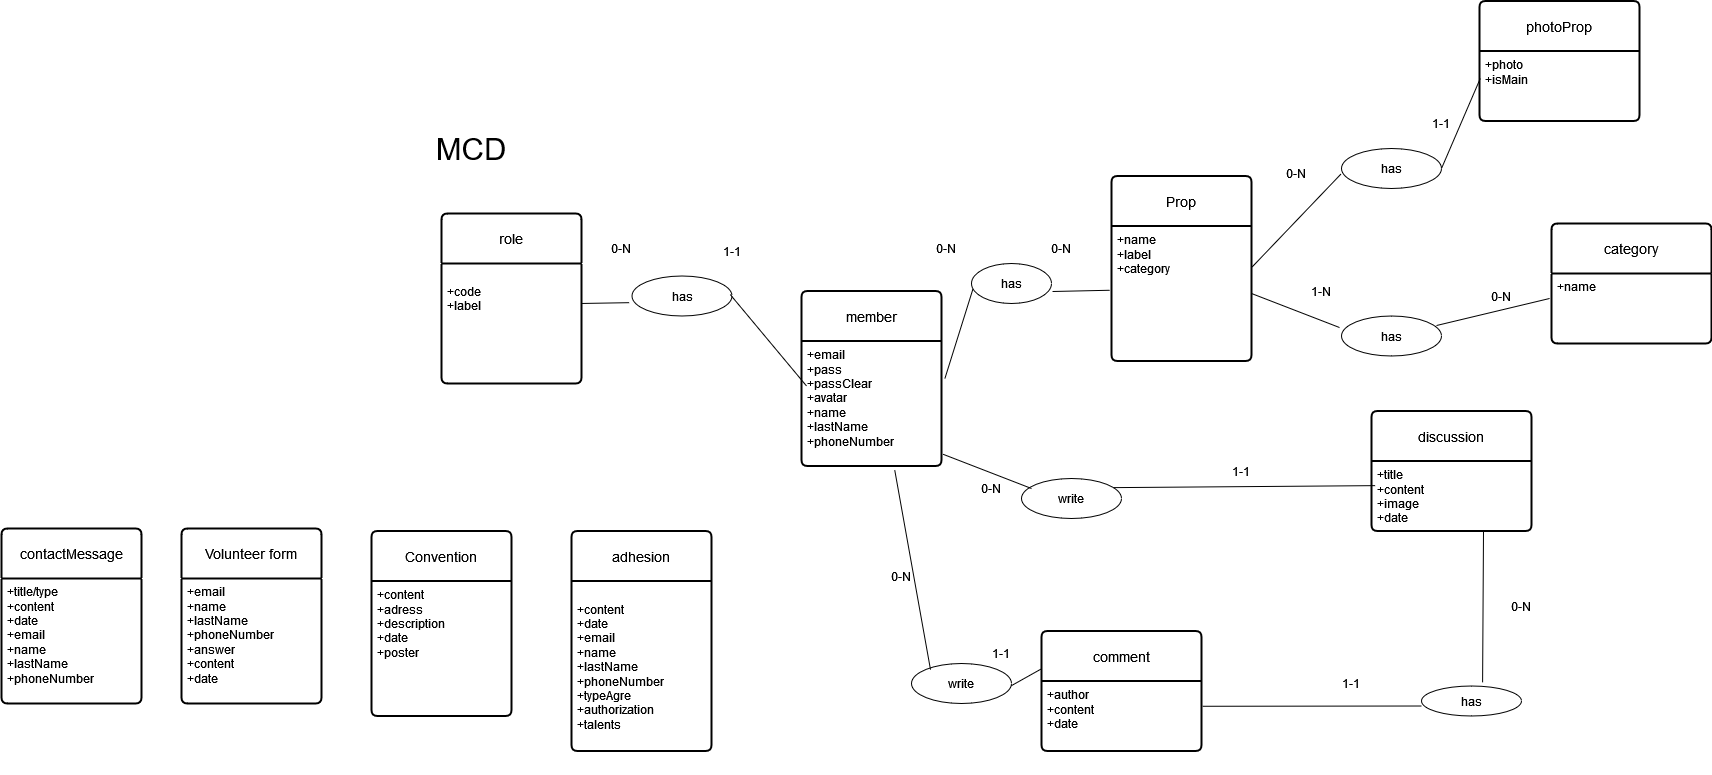

The diagram above was exported from draw.io. Its source (the exported page's mxGraphModel, read from the mxfile embedded in the PNG):
<mxGraphModel dx="2420" dy="2437" grid="1" gridSize="10" guides="1" tooltips="1" connect="1" arrows="1" fold="1" page="1" pageScale="1" pageWidth="827" pageHeight="1169" math="0" shadow="0">
  <root>
    <mxCell id="0" />
    <mxCell id="1" parent="0" />
    <mxCell id="2" value="role" style="swimlane;childLayout=stackLayout;horizontal=1;startSize=50;horizontalStack=0;rounded=1;fontSize=14;fontStyle=0;strokeWidth=2;resizeParent=0;resizeLast=1;shadow=0;dashed=0;align=center;arcSize=4;whiteSpace=wrap;html=1;" vertex="1" parent="1">
      <mxGeometry x="950" y="125" width="140" height="170" as="geometry" />
    </mxCell>
    <mxCell id="3" value="&lt;br&gt;+code&lt;br&gt;+label" style="align=left;strokeColor=none;fillColor=none;spacingLeft=4;fontSize=12;verticalAlign=top;resizable=0;rotatable=0;part=1;html=1;" vertex="1" parent="2">
      <mxGeometry y="50" width="140" height="120" as="geometry" />
    </mxCell>
    <mxCell id="4" value="member" style="swimlane;childLayout=stackLayout;horizontal=1;startSize=50;horizontalStack=0;rounded=1;fontSize=14;fontStyle=0;strokeWidth=2;resizeParent=0;resizeLast=1;shadow=0;dashed=0;align=center;arcSize=4;whiteSpace=wrap;html=1;" vertex="1" parent="1">
      <mxGeometry x="1310" y="202.5" width="140" height="175" as="geometry" />
    </mxCell>
    <mxCell id="5" value="+email&lt;br&gt;&lt;div&gt;+pass&lt;/div&gt;&lt;div&gt;+passClear&lt;/div&gt;&lt;div&gt;+avatar&lt;/div&gt;&lt;div&gt;+name&lt;/div&gt;&lt;div&gt;+lastName&lt;/div&gt;&lt;div&gt;+phoneNumber&lt;/div&gt;" style="align=left;strokeColor=none;fillColor=none;spacingLeft=4;fontSize=12;verticalAlign=top;resizable=0;rotatable=0;part=1;html=1;" vertex="1" parent="4">
      <mxGeometry y="50" width="140" height="125" as="geometry" />
    </mxCell>
    <mxCell id="6" value="has" style="ellipse;whiteSpace=wrap;html=1;align=center;" vertex="1" parent="1">
      <mxGeometry x="1140.5" y="187.5" width="100" height="40" as="geometry" />
    </mxCell>
    <mxCell id="7" value="Prop" style="swimlane;childLayout=stackLayout;horizontal=1;startSize=50;horizontalStack=0;rounded=1;fontSize=14;fontStyle=0;strokeWidth=2;resizeParent=0;resizeLast=1;shadow=0;dashed=0;align=center;arcSize=4;whiteSpace=wrap;html=1;" vertex="1" parent="1">
      <mxGeometry x="1620" y="87.5" width="140" height="185" as="geometry" />
    </mxCell>
    <mxCell id="8" value="&lt;div&gt;+name&lt;br&gt;&lt;/div&gt;&lt;div&gt;+label&lt;/div&gt;&lt;div&gt;+category&lt;br&gt;&lt;/div&gt;" style="align=left;strokeColor=none;fillColor=none;spacingLeft=4;fontSize=12;verticalAlign=top;resizable=0;rotatable=0;part=1;html=1;" vertex="1" parent="7">
      <mxGeometry y="50" width="140" height="135" as="geometry" />
    </mxCell>
    <mxCell id="9" value="has" style="ellipse;whiteSpace=wrap;html=1;align=center;" vertex="1" parent="1">
      <mxGeometry x="1480" y="175" width="80" height="40" as="geometry" />
    </mxCell>
    <mxCell id="10" value="discussion" style="swimlane;childLayout=stackLayout;horizontal=1;startSize=50;horizontalStack=0;rounded=1;fontSize=14;fontStyle=0;strokeWidth=2;resizeParent=0;resizeLast=1;shadow=0;dashed=0;align=center;arcSize=4;whiteSpace=wrap;html=1;" vertex="1" parent="1">
      <mxGeometry x="1880" y="322.5" width="160" height="120" as="geometry" />
    </mxCell>
    <mxCell id="11" value="+title&lt;br&gt;&lt;div&gt;+content&lt;/div&gt;&lt;div&gt;+image&lt;br&gt;&lt;/div&gt;&lt;div&gt;+date&lt;br&gt;&lt;/div&gt;" style="align=left;strokeColor=none;fillColor=none;spacingLeft=4;fontSize=12;verticalAlign=top;resizable=0;rotatable=0;part=1;html=1;" vertex="1" parent="10">
      <mxGeometry y="50" width="160" height="70" as="geometry" />
    </mxCell>
    <mxCell id="12" value="write" style="ellipse;whiteSpace=wrap;html=1;align=center;rotation=0;" vertex="1" parent="1">
      <mxGeometry x="1530" y="390" width="100" height="40" as="geometry" />
    </mxCell>
    <mxCell id="13" value="has" style="ellipse;whiteSpace=wrap;html=1;align=center;" vertex="1" parent="1">
      <mxGeometry x="1850" y="60" width="100" height="40" as="geometry" />
    </mxCell>
    <mxCell id="14" value="0-N" style="text;html=1;align=center;verticalAlign=middle;whiteSpace=wrap;rounded=0;" vertex="1" parent="1">
      <mxGeometry x="1100" y="145" width="60" height="30" as="geometry" />
    </mxCell>
    <mxCell id="15" value="0-N" style="text;html=1;align=center;verticalAlign=middle;whiteSpace=wrap;rounded=0;" vertex="1" parent="1">
      <mxGeometry x="1540" y="145" width="60" height="30" as="geometry" />
    </mxCell>
    <mxCell id="16" value="0-N" style="text;html=1;align=center;verticalAlign=middle;whiteSpace=wrap;rounded=0;" vertex="1" parent="1">
      <mxGeometry x="1425" y="145" width="60" height="30" as="geometry" />
    </mxCell>
    <mxCell id="17" value="0-N" style="text;html=1;align=center;verticalAlign=middle;whiteSpace=wrap;rounded=0;" vertex="1" parent="1">
      <mxGeometry x="1774.5" y="70" width="60" height="30" as="geometry" />
    </mxCell>
    <mxCell id="18" value="1-1" style="text;html=1;align=center;verticalAlign=middle;whiteSpace=wrap;rounded=0;" vertex="1" parent="1">
      <mxGeometry x="1920" y="20" width="60" height="30" as="geometry" />
    </mxCell>
    <mxCell id="19" value="1-1" style="text;html=1;align=center;verticalAlign=middle;whiteSpace=wrap;rounded=0;" vertex="1" parent="1">
      <mxGeometry x="1211" y="147.5" width="60" height="30" as="geometry" />
    </mxCell>
    <mxCell id="20" value="0-N" style="text;html=1;align=center;verticalAlign=middle;whiteSpace=wrap;rounded=0;" vertex="1" parent="1">
      <mxGeometry x="1470" y="385" width="60" height="30" as="geometry" />
    </mxCell>
    <mxCell id="21" value="1-1" style="text;html=1;align=center;verticalAlign=middle;whiteSpace=wrap;rounded=0;" vertex="1" parent="1">
      <mxGeometry x="1720" y="367.5" width="60" height="30" as="geometry" />
    </mxCell>
    <mxCell id="22" value="&lt;div style=&quot;font-size: 31px;&quot;&gt;&lt;font style=&quot;font-size: 31px;&quot;&gt;MCD&lt;/font&gt;&lt;/div&gt;&lt;div style=&quot;font-size: 31px;&quot;&gt;&lt;font style=&quot;font-size: 31px;&quot;&gt;&lt;br&gt;&lt;/font&gt;&lt;/div&gt;" style="text;html=1;align=center;verticalAlign=middle;whiteSpace=wrap;rounded=0;" vertex="1" parent="1">
      <mxGeometry x="950" y="65" width="60" height="30" as="geometry" />
    </mxCell>
    <mxCell id="23" value="comment" style="swimlane;childLayout=stackLayout;horizontal=1;startSize=50;horizontalStack=0;rounded=1;fontSize=14;fontStyle=0;strokeWidth=2;resizeParent=0;resizeLast=1;shadow=0;dashed=0;align=center;arcSize=4;whiteSpace=wrap;html=1;" vertex="1" parent="1">
      <mxGeometry x="1550" y="542.5" width="160" height="120" as="geometry" />
    </mxCell>
    <mxCell id="24" value="+author&lt;br&gt;&lt;div&gt;+content&lt;/div&gt;&lt;div&gt;+date&lt;br&gt;&lt;/div&gt;" style="align=left;strokeColor=none;fillColor=none;spacingLeft=4;fontSize=12;verticalAlign=top;resizable=0;rotatable=0;part=1;html=1;" vertex="1" parent="23">
      <mxGeometry y="50" width="160" height="70" as="geometry" />
    </mxCell>
    <mxCell id="25" value="write" style="ellipse;whiteSpace=wrap;html=1;align=center;rotation=0;" vertex="1" parent="1">
      <mxGeometry x="1420" y="575" width="100" height="40" as="geometry" />
    </mxCell>
    <mxCell id="26" value="0-N" style="text;html=1;align=center;verticalAlign=middle;whiteSpace=wrap;rounded=0;" vertex="1" parent="1">
      <mxGeometry x="1380" y="472.5" width="60" height="30" as="geometry" />
    </mxCell>
    <mxCell id="27" value="1-1" style="text;html=1;align=center;verticalAlign=middle;whiteSpace=wrap;rounded=0;" vertex="1" parent="1">
      <mxGeometry x="1480" y="550" width="60" height="30" as="geometry" />
    </mxCell>
    <mxCell id="28" value="has" style="ellipse;whiteSpace=wrap;html=1;align=center;" vertex="1" parent="1">
      <mxGeometry x="1930" y="597.5" width="100" height="30" as="geometry" />
    </mxCell>
    <mxCell id="29" value="0-N" style="text;html=1;align=center;verticalAlign=middle;whiteSpace=wrap;rounded=0;" vertex="1" parent="1">
      <mxGeometry x="2000" y="502.5" width="60" height="30" as="geometry" />
    </mxCell>
    <mxCell id="30" value="1-1" style="text;html=1;align=center;verticalAlign=middle;whiteSpace=wrap;rounded=0;" vertex="1" parent="1">
      <mxGeometry x="1830" y="580" width="60" height="30" as="geometry" />
    </mxCell>
    <mxCell id="31" value="Convention" style="swimlane;childLayout=stackLayout;horizontal=1;startSize=50;horizontalStack=0;rounded=1;fontSize=14;fontStyle=0;strokeWidth=2;resizeParent=0;resizeLast=1;shadow=0;dashed=0;align=center;arcSize=4;whiteSpace=wrap;html=1;" vertex="1" parent="1">
      <mxGeometry x="880" y="442.5" width="140" height="185" as="geometry" />
    </mxCell>
    <mxCell id="32" value="&lt;div&gt;+content&lt;br&gt;&lt;/div&gt;&lt;div&gt;+adress&lt;/div&gt;&lt;div&gt;+description&lt;/div&gt;&lt;div&gt;+date&lt;/div&gt;&lt;div&gt;+poster&lt;br&gt;&lt;/div&gt;" style="align=left;strokeColor=none;fillColor=none;spacingLeft=4;fontSize=12;verticalAlign=top;resizable=0;rotatable=0;part=1;html=1;" vertex="1" parent="31">
      <mxGeometry y="50" width="140" height="135" as="geometry" />
    </mxCell>
    <mxCell id="33" value="contactMessage" style="swimlane;childLayout=stackLayout;horizontal=1;startSize=50;horizontalStack=0;rounded=1;fontSize=14;fontStyle=0;strokeWidth=2;resizeParent=0;resizeLast=1;shadow=0;dashed=0;align=center;arcSize=4;whiteSpace=wrap;html=1;" vertex="1" parent="1">
      <mxGeometry x="510" y="440" width="140" height="175" as="geometry" />
    </mxCell>
    <mxCell id="34" value="+title/type&lt;br&gt;&lt;div&gt;+content&lt;/div&gt;&lt;div&gt;+date&lt;/div&gt;&lt;div&gt;+email&lt;br&gt;&lt;div&gt;+name&lt;/div&gt;&lt;div&gt;+lastName&lt;/div&gt;&lt;div&gt;+phoneNumber&lt;br&gt;&lt;/div&gt;&lt;/div&gt;&lt;div&gt;&lt;br&gt;&lt;/div&gt;&lt;div&gt;&lt;br&gt;&lt;/div&gt;" style="align=left;strokeColor=none;fillColor=none;spacingLeft=4;fontSize=12;verticalAlign=top;resizable=0;rotatable=0;part=1;html=1;" vertex="1" parent="33">
      <mxGeometry y="50" width="140" height="125" as="geometry" />
    </mxCell>
    <mxCell id="35" value="Volunteer form" style="swimlane;childLayout=stackLayout;horizontal=1;startSize=50;horizontalStack=0;rounded=1;fontSize=14;fontStyle=0;strokeWidth=2;resizeParent=0;resizeLast=1;shadow=0;dashed=0;align=center;arcSize=4;whiteSpace=wrap;html=1;" vertex="1" parent="1">
      <mxGeometry x="690" y="440" width="140" height="175" as="geometry" />
    </mxCell>
    <mxCell id="36" value="+email&lt;br&gt;&lt;div&gt;+name&lt;/div&gt;&lt;div&gt;+lastName&lt;/div&gt;&lt;div&gt;+phoneNumber&lt;br&gt;&lt;/div&gt;&lt;div&gt;+answer&lt;/div&gt;&lt;div&gt;+content&lt;/div&gt;&lt;div&gt;+date&lt;/div&gt;&lt;div&gt;&lt;br&gt;&lt;/div&gt;" style="align=left;strokeColor=none;fillColor=none;spacingLeft=4;fontSize=12;verticalAlign=top;resizable=0;rotatable=0;part=1;html=1;" vertex="1" parent="35">
      <mxGeometry y="50" width="140" height="125" as="geometry" />
    </mxCell>
    <mxCell id="37" value="photoProp" style="swimlane;childLayout=stackLayout;horizontal=1;startSize=50;horizontalStack=0;rounded=1;fontSize=14;fontStyle=0;strokeWidth=2;resizeParent=0;resizeLast=1;shadow=0;dashed=0;align=center;arcSize=4;whiteSpace=wrap;html=1;" vertex="1" parent="1">
      <mxGeometry x="1988" y="-87.5" width="160" height="120" as="geometry" />
    </mxCell>
    <mxCell id="38" value="&lt;div&gt;+photo&lt;/div&gt;&lt;div&gt;+isMain&lt;/div&gt;" style="align=left;strokeColor=none;fillColor=none;spacingLeft=4;fontSize=12;verticalAlign=top;resizable=0;rotatable=0;part=1;html=1;" vertex="1" parent="37">
      <mxGeometry y="50" width="160" height="70" as="geometry" />
    </mxCell>
    <mxCell id="39" value="" style="endArrow=none;html=1;rounded=0;exitX=1.004;exitY=0.304;exitDx=0;exitDy=0;exitPerimeter=0;entryX=-0.005;entryY=0.638;entryDx=0;entryDy=0;entryPerimeter=0;" edge="1" source="8" target="13" parent="1">
      <mxGeometry width="50" height="50" relative="1" as="geometry">
        <mxPoint x="1800" y="207.5" as="sourcePoint" />
        <mxPoint x="1850" y="157.5" as="targetPoint" />
      </mxGeometry>
    </mxCell>
    <mxCell id="40" value="" style="endArrow=none;html=1;rounded=0;exitX=1;exitY=0.5;exitDx=0;exitDy=0;entryX=0.005;entryY=0.392;entryDx=0;entryDy=0;entryPerimeter=0;" edge="1" source="13" target="38" parent="1">
      <mxGeometry width="50" height="50" relative="1" as="geometry">
        <mxPoint x="1960" y="175" as="sourcePoint" />
        <mxPoint x="2080" y="170.5" as="targetPoint" />
      </mxGeometry>
    </mxCell>
    <mxCell id="41" value="" style="endArrow=none;html=1;rounded=0;entryX=0.666;entryY=1.033;entryDx=0;entryDy=0;entryPerimeter=0;exitX=0.19;exitY=0.154;exitDx=0;exitDy=0;exitPerimeter=0;" edge="1" source="25" target="5" parent="1">
      <mxGeometry width="50" height="50" relative="1" as="geometry">
        <mxPoint x="1378" y="560" as="sourcePoint" />
        <mxPoint x="1420" y="460" as="targetPoint" />
      </mxGeometry>
    </mxCell>
    <mxCell id="42" value="" style="endArrow=none;html=1;rounded=0;exitX=0.998;exitY=0.556;exitDx=0;exitDy=0;exitPerimeter=0;entryX=-0.004;entryY=0.318;entryDx=0;entryDy=0;entryPerimeter=0;" edge="1" source="25" target="23" parent="1">
      <mxGeometry width="50" height="50" relative="1" as="geometry">
        <mxPoint x="1485" y="662.5" as="sourcePoint" />
        <mxPoint x="1535" y="612.5" as="targetPoint" />
      </mxGeometry>
    </mxCell>
    <mxCell id="43" value="" style="endArrow=none;html=1;rounded=0;entryX=0;entryY=0.667;entryDx=0;entryDy=0;entryPerimeter=0;exitX=1.007;exitY=0.361;exitDx=0;exitDy=0;exitPerimeter=0;" edge="1" source="24" target="28" parent="1">
      <mxGeometry width="50" height="50" relative="1" as="geometry">
        <mxPoint x="1769.6666666666667" y="640" as="sourcePoint" />
        <mxPoint x="1840" y="710" as="targetPoint" />
      </mxGeometry>
    </mxCell>
    <mxCell id="44" value="" style="endArrow=none;html=1;rounded=0;entryX=0.7;entryY=1;entryDx=0;entryDy=0;entryPerimeter=0;exitX=0.611;exitY=-0.121;exitDx=0;exitDy=0;exitPerimeter=0;" edge="1" source="28" target="11" parent="1">
      <mxGeometry width="50" height="50" relative="1" as="geometry">
        <mxPoint x="1920" y="610" as="sourcePoint" />
        <mxPoint x="1970" y="560" as="targetPoint" />
      </mxGeometry>
    </mxCell>
    <mxCell id="45" value="" style="endArrow=none;html=1;rounded=0;entryX=0.023;entryY=0.352;entryDx=0;entryDy=0;entryPerimeter=0;exitX=0.921;exitY=0.228;exitDx=0;exitDy=0;exitPerimeter=0;" edge="1" source="12" target="11" parent="1">
      <mxGeometry width="50" height="50" relative="1" as="geometry">
        <mxPoint x="1650" y="460" as="sourcePoint" />
        <mxPoint x="1700" y="410" as="targetPoint" />
      </mxGeometry>
    </mxCell>
    <mxCell id="46" value="" style="endArrow=none;html=1;rounded=0;entryX=0.018;entryY=0.638;entryDx=0;entryDy=0;entryPerimeter=0;exitX=1.024;exitY=0.301;exitDx=0;exitDy=0;exitPerimeter=0;" edge="1" source="5" target="9" parent="1">
      <mxGeometry width="50" height="50" relative="1" as="geometry">
        <mxPoint x="1425" y="207.5" as="sourcePoint" />
        <mxPoint x="1475" y="157.5" as="targetPoint" />
      </mxGeometry>
    </mxCell>
    <mxCell id="47" value="" style="endArrow=none;html=1;rounded=0;entryX=-0.013;entryY=0.476;entryDx=0;entryDy=0;entryPerimeter=0;exitX=1.013;exitY=0.7;exitDx=0;exitDy=0;exitPerimeter=0;" edge="1" source="9" target="8" parent="1">
      <mxGeometry width="50" height="50" relative="1" as="geometry">
        <mxPoint x="1553.5" y="202" as="sourcePoint" />
        <mxPoint x="1606.5" y="200" as="targetPoint" />
      </mxGeometry>
    </mxCell>
    <mxCell id="48" value="" style="endArrow=none;html=1;rounded=0;entryX=1.011;entryY=0.906;entryDx=0;entryDy=0;entryPerimeter=0;exitX=0.1;exitY=0.25;exitDx=0;exitDy=0;exitPerimeter=0;" edge="1" source="12" target="5" parent="1">
      <mxGeometry width="50" height="50" relative="1" as="geometry">
        <mxPoint x="1500" y="320" as="sourcePoint" />
        <mxPoint x="1550" y="270" as="targetPoint" />
      </mxGeometry>
    </mxCell>
    <mxCell id="49" value="" style="endArrow=none;html=1;rounded=0;entryX=-0.028;entryY=0.667;entryDx=0;entryDy=0;entryPerimeter=0;exitX=1.004;exitY=0.333;exitDx=0;exitDy=0;exitPerimeter=0;" edge="1" source="3" target="6" parent="1">
      <mxGeometry width="50" height="50" relative="1" as="geometry">
        <mxPoint x="1090" y="247.5" as="sourcePoint" />
        <mxPoint x="1140" y="197.5" as="targetPoint" />
      </mxGeometry>
    </mxCell>
    <mxCell id="50" value="" style="endArrow=none;html=1;rounded=0;entryX=0.036;entryY=0.36;entryDx=0;entryDy=0;entryPerimeter=0;exitX=0.982;exitY=0.463;exitDx=0;exitDy=0;exitPerimeter=0;" edge="1" source="6" target="5" parent="1">
      <mxGeometry width="50" height="50" relative="1" as="geometry">
        <mxPoint x="1238" y="210" as="sourcePoint" />
        <mxPoint x="1285" y="209.5" as="targetPoint" />
      </mxGeometry>
    </mxCell>
    <mxCell id="51" value="category" style="swimlane;childLayout=stackLayout;horizontal=1;startSize=50;horizontalStack=0;rounded=1;fontSize=14;fontStyle=0;strokeWidth=2;resizeParent=0;resizeLast=1;shadow=0;dashed=0;align=center;arcSize=4;whiteSpace=wrap;html=1;" vertex="1" parent="1">
      <mxGeometry x="2060" y="135" width="160" height="120" as="geometry" />
    </mxCell>
    <mxCell id="52" value="&lt;div&gt;+name&lt;/div&gt;" style="align=left;strokeColor=none;fillColor=none;spacingLeft=4;fontSize=12;verticalAlign=top;resizable=0;rotatable=0;part=1;html=1;" vertex="1" parent="51">
      <mxGeometry y="50" width="160" height="70" as="geometry" />
    </mxCell>
    <mxCell id="53" value="has" style="ellipse;whiteSpace=wrap;html=1;align=center;" vertex="1" parent="1">
      <mxGeometry x="1850" y="227.5" width="100" height="40" as="geometry" />
    </mxCell>
    <mxCell id="54" value="" style="endArrow=none;html=1;rounded=0;exitX=1;exitY=0.5;exitDx=0;exitDy=0;entryX=-0.02;entryY=0.288;entryDx=0;entryDy=0;entryPerimeter=0;" edge="1" source="8" target="53" parent="1">
      <mxGeometry width="50" height="50" relative="1" as="geometry">
        <mxPoint x="1771" y="189" as="sourcePoint" />
        <mxPoint x="1860" y="96" as="targetPoint" />
      </mxGeometry>
    </mxCell>
    <mxCell id="55" value="" style="endArrow=none;html=1;rounded=0;exitX=0.95;exitY=0.238;exitDx=0;exitDy=0;entryX=-0.012;entryY=0.357;entryDx=0;entryDy=0;entryPerimeter=0;exitPerimeter=0;" edge="1" source="53" target="52" parent="1">
      <mxGeometry width="50" height="50" relative="1" as="geometry">
        <mxPoint x="1949" y="252.5" as="sourcePoint" />
        <mxPoint x="1988" y="162.5" as="targetPoint" />
      </mxGeometry>
    </mxCell>
    <mxCell id="56" value="1-N" style="text;html=1;align=center;verticalAlign=middle;whiteSpace=wrap;rounded=0;" vertex="1" parent="1">
      <mxGeometry x="1800" y="187.5" width="60" height="30" as="geometry" />
    </mxCell>
    <mxCell id="57" value="0-N" style="text;html=1;align=center;verticalAlign=middle;whiteSpace=wrap;rounded=0;" vertex="1" parent="1">
      <mxGeometry x="1980" y="192.5" width="60" height="30" as="geometry" />
    </mxCell>
    <mxCell id="58" value="adhesion" style="swimlane;childLayout=stackLayout;horizontal=1;startSize=50;horizontalStack=0;rounded=1;fontSize=14;fontStyle=0;strokeWidth=2;resizeParent=0;resizeLast=1;shadow=0;dashed=0;align=center;arcSize=4;whiteSpace=wrap;html=1;" vertex="1" parent="1">
      <mxGeometry x="1080" y="442.5" width="140" height="220" as="geometry" />
    </mxCell>
    <mxCell id="59" value="&lt;br&gt;&lt;div&gt;+content&lt;/div&gt;&lt;div&gt;+date&lt;/div&gt;&lt;div&gt;+email&lt;br&gt;&lt;div&gt;+name&lt;/div&gt;&lt;div&gt;+lastName&lt;/div&gt;&lt;div&gt;+phoneNumber&lt;/div&gt;&lt;div&gt;+typeAgre&lt;/div&gt;&lt;div&gt;+authorization&lt;br&gt;&lt;/div&gt;&lt;/div&gt;&lt;div&gt;+talents&lt;br&gt;&lt;/div&gt;&lt;div&gt;&lt;br&gt;&lt;/div&gt;&lt;div&gt;&lt;br&gt;&lt;/div&gt;&lt;div&gt;&lt;br&gt;&lt;/div&gt;" style="align=left;strokeColor=none;fillColor=none;spacingLeft=4;fontSize=12;verticalAlign=top;resizable=0;rotatable=0;part=1;html=1;" vertex="1" parent="58">
      <mxGeometry y="50" width="140" height="170" as="geometry" />
    </mxCell>
  </root>
</mxGraphModel>